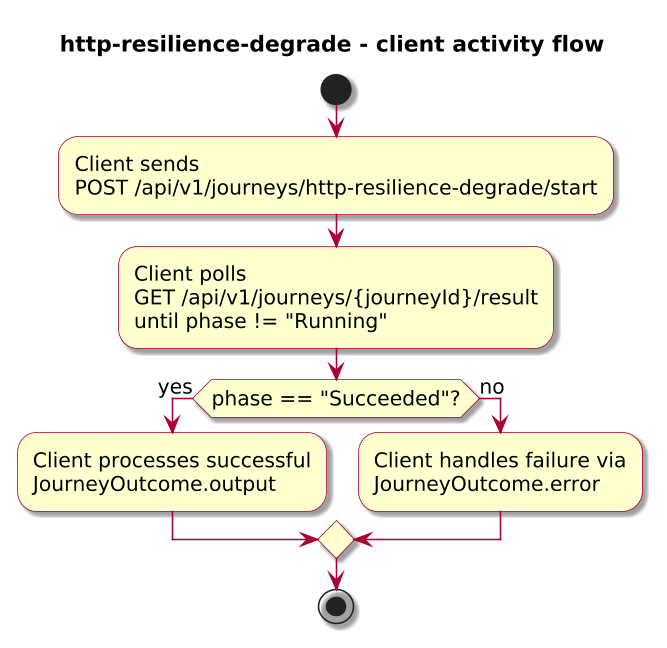

The diagram above was rendered by PlantUML. Its source (embedded in the PNG):
@startuml

skinparam BackgroundColor #FFFFFF
skinparam Shadowing true

skinparam DefaultFontName "SansSerif"
skinparam DefaultFontSize 13
skinparam DefaultFontStyle plain

skinparam dpi 150

skinparam sequence {
  ArrowColor #A80036
  LifeLineBorderColor #A80036
  LifeLineBackgroundColor #FFFFFF
}

skinparam Note {
  BackgroundColor #FBFB77
  BorderColor #A80036
}

skinparam ParticipantBorderColor #A80036
skinparam ParticipantBackgroundColor #FEFECE

skinparam ActorBorderColor #A80036
skinparam ActorBackgroundColor #FFFFFF
skinparam SequenceActorBorderThickness 2

skinparam state {
  BorderColor #A80036
  BackgroundColor #FEFECE
}

skinparam activity {
  ArrowColor #A80036
  BackgroundColor #FEFECE
  BorderColor #A80036
}

!include journey-diagram-theme.puml
title http-resilience-degrade - client activity flow

start

:Client sends\nPOST /api/v1/journeys/http-resilience-degrade/start;
:Client polls\nGET /api/v1/journeys/{journeyId}/result\nuntil phase != "Running";

if (phase == "Succeeded"?) then (yes)
  :Client processes successful\nJourneyOutcome.output;
else (no)
  :Client handles failure via\nJourneyOutcome.error;
endif

stop

@enduml